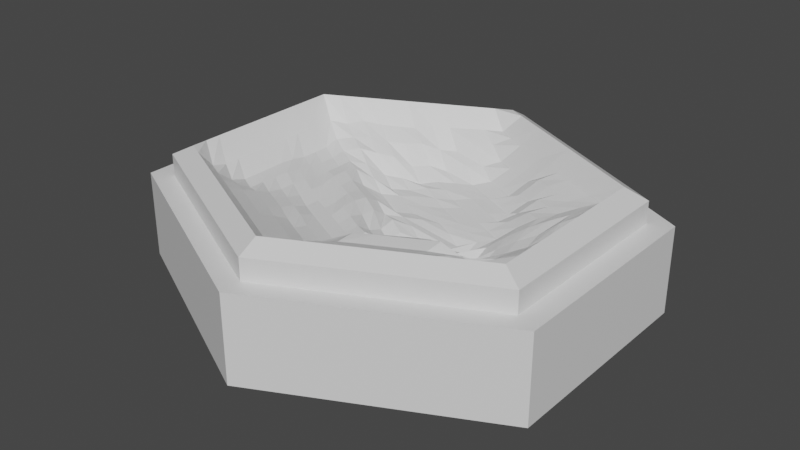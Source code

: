 # Source: TileGraphicWaterUR.blend  (saved by Blender 2.80.75; exported with 4.5.12 LTS)
import bpy
from mathutils import Matrix  # noqa: F401  (used for matrix-valued properties, if any)

bpy.ops.wm.read_factory_settings(use_empty=True)
scene = bpy.context.scene
scene.name = 'Scene'

# ---- collections
col_collection = bpy.data.collections.new('Collection'); scene.collection.children.link(col_collection)

# ---- materials (node trees are filled in below, after node groups)
mat_watertilesandmat = bpy.data.materials.new('WaterTileSandMat')
mat_watertilesandmat.use_transparent_shadow = False
mat_watertileindicatormat = bpy.data.materials.new('WaterTileIndicatorMat')
mat_watertileindicatormat.use_transparent_shadow = False
mat_tilebasemat = bpy.data.materials.new('TileBaseMat')
mat_tilebasemat.use_transparent_shadow = False

# ---- material node trees
mat_watertilesandmat.use_nodes = True; mat_watertilesandmat.node_tree.nodes.clear()
_N = mat_watertilesandmat.node_tree.nodes; _L = mat_watertilesandmat.node_tree.links
n0 = _N.new('ShaderNodeOutputMaterial'); n0.name = 'Material Output'; n0.location = (300, 300)
n1 = _N.new('ShaderNodeBsdfPrincipled'); n1.name = 'Principled BSDF'; n1.location = (10, 300)
n1.distribution = 'GGX'
n1.subsurface_method = 'BURLEY'
n1.inputs[3].default_value = 1.45
n1.inputs[27].default_value = (0.0, 0.0, 0.0, 1.0)
n1.inputs[28].default_value = 1.0
_L.new(n1.outputs[0], n0.inputs[0])
n0.is_active_output = True
mat_watertileindicatormat.use_nodes = True; mat_watertileindicatormat.node_tree.nodes.clear()
_N = mat_watertileindicatormat.node_tree.nodes; _L = mat_watertileindicatormat.node_tree.links
n0 = _N.new('ShaderNodeOutputMaterial'); n0.name = 'Material Output'; n0.location = (300, 300)
n1 = _N.new('ShaderNodeBsdfPrincipled'); n1.name = 'Principled BSDF'; n1.location = (10, 300)
n1.distribution = 'GGX'
n1.subsurface_method = 'BURLEY'
n1.inputs[3].default_value = 1.45
n1.inputs[27].default_value = (0.0, 0.0, 0.0, 1.0)
n1.inputs[28].default_value = 1.0
_L.new(n1.outputs[0], n0.inputs[0])
n0.is_active_output = True
mat_tilebasemat.use_nodes = True; mat_tilebasemat.node_tree.nodes.clear()
_N = mat_tilebasemat.node_tree.nodes; _L = mat_tilebasemat.node_tree.links
n0 = _N.new('ShaderNodeOutputMaterial'); n0.name = 'Material Output'; n0.location = (300, 300)
n1 = _N.new('ShaderNodeBsdfPrincipled'); n1.name = 'Principled BSDF'; n1.location = (10, 300)
n1.distribution = 'GGX'
n1.subsurface_method = 'BURLEY'
n1.inputs[3].default_value = 1.45
n1.inputs[27].default_value = (0.0, 0.0, 0.0, 1.0)
n1.inputs[28].default_value = 1.0
_L.new(n1.outputs[0], n0.inputs[0])
n0.is_active_output = True

# ---- world
world_world = bpy.data.worlds.new('World'); scene.world = world_world
world_world.use_nodes = True; world_world.node_tree.nodes.clear()
_N = world_world.node_tree.nodes; _L = world_world.node_tree.links
n0 = _N.new('ShaderNodeOutputWorld'); n0.name = 'World Output'; n0.location = (300, 300)
n1 = _N.new('ShaderNodeBackground'); n1.name = 'Background'; n1.location = (10, 300)
n1.inputs[0].default_value = (0.05088, 0.05088, 0.05088, 1.0)
_L.new(n1.outputs[0], n0.inputs[0])
n0.is_active_output = True
world_world.color = (0.05088, 0.05088, 0.05088)
world_world.use_sun_shadow = False
world_world.sun_shadow_jitter_overblur = 0.0

# ---- meshes
me_cylinder = bpy.data.meshes.new('Cylinder')
me_cylinder.from_pydata([(0.0, 1.0, -0.25), (0.0, 1.0, 0.15), (1.0, 0.5, -0.25), (1.0, 0.5, 0.15), (1.0, -0.5, -0.25), (1.0, -0.5, 0.15), (-8.742e-08, -1.0, -0.25), (-8.742e-08, -1.0, 0.15), (-1.0, -0.5, -0.25), (-1.0, -0.5, 0.15), (-1.0, 0.5, -0.25), (-1.0, 0.5, 0.15), (0.9, 0.45, 0.15), (-1.987e-09, 0.9, 0.15), (0.9, -0.45, 0.15), (-8.067e-08, -0.9, 0.15), (-0.9, -0.45, 0.15), (-0.9, 0.45, 0.15), (0.9, 0.45, 0.25), (-1.987e-09, 0.9, 0.25), (0.9, -0.45, 0.25), (-8.067e-08, -0.9, 0.25), (-0.9, -0.45, 0.25), (-0.9, 0.45, 0.25), (0.81, 0.405, 0.3), (-3.775e-09, 0.81, 0.3), (0.81, -0.405, 0.3), (-7.459e-08, -0.81, 0.3), (-0.81, -0.405, 0.3), (-0.81, 0.405, 0.3), (0.81, 0.405, 0.3), (-3.775e-09, 0.81, 0.3), (0.81, -0.405, 0.3), (-7.459e-08, -0.81, 0.3), (-0.81, -0.405, 0.3), (-0.81, 0.405, 0.3), (-1.137e-08, -1.137e-08, -0.009609), (0.7364, 0.4418, 0.3), (0.6627, 0.4786, 0.3), (0.5891, 0.5155, 0.3), (0.5155, 0.5523, 0.3), (0.4418, 0.5891, 0.3), (0.3682, 0.6259, 0.3), (0.2945, 0.6627, 0.3), (0.2209, 0.6995, 0.3), (0.1473, 0.7364, 0.3), (0.07364, 0.7732, 0.3), (0.81, -0.3314, 0.3), (0.81, -0.2577, 0.3), (0.81, -0.1841, 0.3), (0.81, -0.1105, 0.3), (0.81, -0.03682, 0.3), (0.81, 0.03682, 0.3), (0.81, 0.1105, 0.3), (0.81, 0.1841, 0.3), (0.81, 0.2577, 0.3), (0.81, 0.3314, 0.3), (0.07364, -0.7732, 0.3), (0.1473, -0.7364, 0.3), (0.2209, -0.6995, 0.3), (0.2945, -0.6627, 0.3), (0.3682, -0.6259, 0.3), (0.4418, -0.5891, 0.3), (0.5155, -0.5523, 0.3), (0.5891, -0.5155, 0.3), (0.6627, -0.4786, 0.3), (0.7364, -0.4418, 0.3), (-0.7364, -0.4418, 0.3), (-0.6627, -0.4786, 0.3), (-0.5891, -0.5155, 0.3), (-0.5155, -0.5523, 0.3), (-0.4418, -0.5891, 0.3), (-0.3682, -0.6259, 0.3), (-0.2945, -0.6627, 0.3), (-0.2209, -0.6995, 0.3), (-0.1473, -0.7364, 0.3), (-0.07364, -0.7732, 0.3), (-0.81, 0.3314, 0.3), (-0.81, 0.2577, 0.3), (-0.81, 0.1841, 0.3), (-0.81, 0.1105, 0.3), (-0.81, 0.03682, 0.3), (-0.81, -0.03682, 0.3), (-0.81, -0.1105, 0.3), (-0.81, -0.1841, 0.3), (-0.81, -0.2577, 0.3), (-0.81, -0.3314, 0.3), (-0.07364, 0.7732, 0.3), (-0.1473, 0.7364, 0.3), (-0.2209, 0.6995, 0.3), (-0.2945, 0.6627, 0.3), (-0.3682, 0.6259, 0.3), (-0.4418, 0.5891, 0.3), (-0.5155, 0.5523, 0.3), (-0.5891, 0.5155, 0.3), (-0.6627, 0.4786, 0.3), (-0.7364, 0.4418, 0.3), (0.07364, 0.03682, -0.03398), (0.1473, 0.07364, -0.03014), (0.2209, 0.1105, -0.04748), (0.2945, 0.1473, -0.01706), (0.3682, 0.1841, 0.00727), (0.4418, 0.2209, 0.07139), (0.5155, 0.2577, 0.1231), (0.5891, 0.2945, 0.154), (0.6627, 0.3314, 0.1893), (0.7364, 0.3682, 0.2218), (-0.7364, 0.3682, 0.1969), (-0.6627, 0.3314, 0.1324), (-0.5891, 0.2945, 0.1051), (-0.5155, 0.2577, 0.08533), (-0.4418, 0.2209, 0.07876), (-0.3682, 0.1841, 0.03265), (-0.2945, 0.1473, 0.03003), (-0.2209, 0.1105, 0.02928), (-0.1473, 0.07364, -0.0003299), (-0.07364, 0.03682, 0.01303), (-6.884e-08, -0.7364, 0.2167), (-6.309e-08, -0.6627, 0.1855), (4.474e-06, -0.5891, 0.1497), (5.615e-05, -0.5154, 0.1228), (-4.585e-08, -0.4418, 0.09906), (-4.011e-08, -0.3682, 0.06518), (-3.436e-08, -0.2945, 0.06759), (-2.861e-08, -0.2209, 0.07929), (-2.286e-08, -0.1473, 0.01577), (-1.712e-08, -0.07364, -0.03373), (-0.07364, -0.6995, 0.2167), (-0.1473, -0.6627, 0.2167), (-0.2209, -0.6259, 0.2167), (-0.2945, -0.5891, 0.2167), (-0.3682, -0.5523, 0.2167), (-0.4418, -0.5155, 0.2167), (-0.5155, -0.4786, 0.2167), (-0.5891, -0.4418, 0.2167), (-0.6627, -0.405, 0.2138), (-0.7364, -0.3682, 0.2156), (-0.07364, -0.6259, 0.1802), (-0.1473, -0.5891, 0.1802), (-0.2209, -0.5523, 0.1802), (-0.2945, -0.5155, 0.1802), (-0.3682, -0.4786, 0.1802), (-0.4418, -0.4418, 0.1802), (-0.5155, -0.405, 0.1802), (-0.5891, -0.3682, 0.1725), (-0.6627, -0.3314, 0.157), (-0.7364, -0.2945, 0.1968), (-0.07364, -0.5523, 0.147), (-0.1473, -0.5155, 0.1443), (-0.2209, -0.4786, 0.1443), (-0.2945, -0.4418, 0.1443), (-0.3682, -0.405, 0.1489), (-0.4418, -0.3682, 0.1491), (-0.5155, -0.3314, 0.1489), (-0.5891, -0.2945, 0.1281), (-0.6627, -0.2577, 0.1332), (-0.7364, -0.2209, 0.1968), (-0.07364, -0.4786, 0.1003), (-0.1473, -0.4418, 0.1003), (-0.2209, -0.405, 0.1003), (-0.2945, -0.3682, 0.1031), (-0.3682, -0.3314, 0.1187), (-0.4418, -0.2945, 0.1186), (-0.5155, -0.2577, 0.1175), (-0.5891, -0.2209, 0.1279), (-0.6627, -0.1841, 0.1332), (-0.7364, -0.1473, 0.1968), (-0.07364, -0.405, 0.08071), (-0.1473, -0.3682, 0.08071), (-0.2209, -0.3314, 0.08071), (-0.2945, -0.2945, 0.09588), (-0.3682, -0.2577, 0.09573), (-0.4418, -0.2209, 0.0999), (-0.5155, -0.1841, 0.1029), (-0.5891, -0.1473, 0.1264), (-0.6627, -0.1105, 0.1332), (-0.7364, -0.07364, 0.1968), (-0.07364, -0.3314, 0.06518), (-0.1473, -0.2945, 0.06518), (-0.2209, -0.2577, 0.06518), (-0.2945, -0.2209, 0.06518), (-0.3682, -0.1841, 0.0676), (-0.4418, -0.1473, 0.08334), (-0.5155, -0.1105, 0.1029), (-0.5891, -0.07364, 0.124), (-0.6627, -0.03682, 0.1332), (-0.7364, 4.47e-08, 0.1968), (-0.07364, -0.2577, 0.06759), (-0.1473, -0.2209, 0.06759), (-0.2209, -0.1841, 0.06759), (-0.2945, -0.1473, 0.06759), (-0.3682, -0.1105, 0.0676), (-0.4418, -0.07364, 0.08334), (-0.5155, -0.03682, 0.1001), (-0.5891, 2.235e-08, 0.1116), (-0.6627, 0.03682, 0.1284), (-0.7364, 0.07364, 0.1977), (-0.07364, -0.1841, 0.07031), (-0.1473, -0.1473, 0.07656), (-0.2209, -0.1105, 0.08484), (-0.2945, -0.07364, 0.07051), (-0.3682, -0.03682, 0.08225), (-0.4418, 2.98e-08, 0.08334), (-0.5155, 0.03682, 0.08559), (-0.5891, 0.07364, 0.1051), (-0.6627, 0.1105, 0.1142), (-0.7364, 0.1473, 0.2001), (-0.07364, -0.1105, 0.02025), (-0.1473, -0.07364, 0.0539), (-0.2209, -0.03682, 0.08649), (-0.2945, 1.863e-08, 0.08553), (-0.3682, 0.03682, 0.08556), (-0.4418, 0.07364, 0.09798), (-0.5155, 0.1105, 0.08533), (-0.5891, 0.1473, 0.09354), (-0.6627, 0.1841, 0.1142), (-0.7364, 0.2209, 0.2001), (-0.07364, -0.03682, -0.004963), (-0.1473, 3.725e-09, 0.05125), (-0.2209, 0.03682, 0.07227), (-0.2945, 0.07364, 0.07619), (-0.3682, 0.1105, 0.08596), (-0.4418, 0.1473, 0.09695), (-0.5155, 0.1841, 0.08533), (-0.5891, 0.2209, 0.09354), (-0.6627, 0.2577, 0.1142), (-0.7364, 0.2945, 0.1969), (0.7364, 0.2945, 0.2218), (0.7364, 0.2209, 0.2218), (0.7364, 0.1473, 0.2143), (0.7364, 0.07364, 0.1915), (0.7364, -6.706e-08, 0.1915), (0.7364, -0.07364, 0.2143), (0.7364, -0.1473, 0.2218), (0.7364, -0.2209, 0.2218), (0.7364, -0.2945, 0.2218), (0.7364, -0.3682, 0.2218), (0.6627, 0.2577, 0.1855), (0.6627, 0.1841, 0.1775), (0.6627, 0.1105, 0.1463), (0.6627, 0.03682, 0.1222), (0.6627, -0.03682, 0.1463), (0.6627, -0.1105, 0.1775), (0.6627, -0.1841, 0.1855), (0.6627, -0.2577, 0.1855), (0.6627, -0.3314, 0.1899), (0.6633, -0.4049, 0.2223), (0.5891, 0.2209, 0.1497), (0.5891, 0.1473, 0.1148), (0.5891, 0.07364, 0.09072), (0.5891, -4.47e-08, 0.09072), (0.5891, -0.07364, 0.1148), (0.5891, -0.1473, 0.1224), (0.5891, -0.2209, 0.1459), (0.5892, -0.2945, 0.1629), (0.5945, -0.3673, 0.2368), (0.5952, -0.4408, 0.2721), (0.5155, 0.1841, 0.1093), (0.5155, 0.1105, 0.07834), (0.5155, 0.03682, 0.05405), (0.5155, -0.03682, 0.05972), (0.5155, -0.1105, 0.06073), (0.5155, -0.1841, 0.08486), (0.5156, -0.2577, 0.128), (0.5209, -0.3304, 0.2071), (0.5267, -0.4031, 0.2889), (0.5224, -0.4775, 0.2796), (0.4418, 0.1473, 0.05876), (0.4418, 0.07364, 0.02982), (0.4418, -1.49e-08, 0.004997), (0.4418, -0.07364, 0.04404), (0.4418, -0.1473, 0.0826), (0.4418, -0.2209, 0.1172), (0.4468, -0.2937, 0.1812), (0.4531, -0.3663, 0.2578), (0.4531, -0.4399, 0.2889), (0.4488, -0.5143, 0.2796), (0.3682, 0.1105, -0.00172), (0.3682, 0.03682, -0.03187), (0.3682, -0.03682, -0.01515), (0.3682, -0.1105, 0.03687), (0.3682, -0.1841, 0.06687), (0.3682, -0.2577, 0.118), (0.3732, -0.3305, 0.1812), (0.3794, -0.4031, 0.2578), (0.3794, -0.4767, 0.2889), (0.3751, -0.5511, 0.2796), (0.2945, 0.07364, -0.04217), (0.2945, -2.235e-08, -0.0091), (0.2945, -0.07364, 0.01648), (0.2945, -0.1473, 0.02775), (0.2945, -0.2209, 0.06457), (0.2946, -0.2945, 0.1203), (0.2995, -0.3673, 0.1784), (0.3058, -0.4399, 0.2555), (0.3058, -0.5135, 0.2889), (0.3015, -0.5879, 0.2796), (0.2209, 0.03682, -0.03336), (0.2209, -0.03682, 0.01137), (0.2209, -0.1105, 0.0271), (0.2209, -0.1841, 0.04642), (0.2209, -0.2577, 0.0733), (0.2209, -0.3314, 0.1039), (0.2258, -0.4042, 0.1596), (0.2322, -0.4767, 0.2381), (0.2322, -0.5504, 0.2857), (0.2279, -0.6247, 0.2788), (0.1473, -1.49e-08, -0.01384), (0.1473, -0.07364, -0.005777), (0.1473, -0.1473, 0.0163), (0.1473, -0.2209, 0.02896), (0.1473, -0.2945, 0.06106), (0.1473, -0.3682, 0.08641), (0.1509, -0.4412, 0.1337), (0.1585, -0.5135, 0.2354), (0.154, -0.5879, 0.2408), (0.1487, -0.6625, 0.2301), (0.07364, -0.03682, -0.03373), (0.07364, -0.1105, 0.01577), (0.07364, -0.1841, 0.04219), (0.07364, -0.2577, 0.06115), (0.07364, -0.3314, 0.08035), (0.07364, -0.405, 0.08675), (0.07756, -0.478, 0.1485), (0.07957, -0.5513, 0.2017), (0.07524, -0.6256, 0.1927), (0.07364, -0.6995, 0.2167), (0.6627, 0.405, 0.2167), (0.5891, 0.3682, 0.1802), (0.5155, 0.3314, 0.1491), (0.4418, 0.2945, 0.1101), (0.3682, 0.2577, 0.05898), (0.2945, 0.2209, 0.004848), (0.2209, 0.1841, -0.01203), (0.1473, 0.1473, -0.02614), (0.07364, 0.1105, -0.02519), (-7.451e-09, 0.07364, -0.007784), (0.5891, 0.4418, 0.2167), (0.5155, 0.405, 0.1802), (0.4418, 0.3682, 0.1433), (0.3682, 0.3314, 0.07016), (0.2945, 0.2945, 0.02038), (0.2209, 0.2577, 0.004848), (0.1473, 0.2209, -0.00773), (0.07364, 0.1841, -0.01888), (-7.451e-09, 0.1473, -0.007194), (-0.07364, 0.1105, -0.003889), (0.5155, 0.4786, 0.2167), (0.4418, 0.4418, 0.1802), (0.3682, 0.405, 0.09848), (0.2945, 0.3682, 0.02526), (0.2209, 0.3314, 0.02038), (0.1473, 0.2945, 0.004848), (0.07364, 0.2577, -0.00773), (-7.451e-09, 0.2209, -0.01193), (-0.07364, 0.1841, -0.01682), (-0.1473, 0.1473, -0.01682), (0.4418, 0.5155, 0.2167), (0.3682, 0.4786, 0.172), (0.2945, 0.4418, 0.09152), (0.2209, 0.405, 0.02526), (0.1473, 0.3682, 0.02038), (0.07364, 0.3314, 0.004848), (-1.49e-08, 0.2945, -0.00773), (-0.07364, 0.2577, -0.00773), (-0.1473, 0.2209, -0.00773), (-0.2209, 0.1841, -0.00773), (0.3682, 0.5523, 0.2167), (0.2945, 0.5155, 0.1311), (0.2209, 0.4786, 0.05041), (0.1473, 0.4418, 0.02526), (0.07364, 0.405, 0.02038), (-2.235e-08, 0.3682, 0.004848), (-0.07364, 0.3314, 0.004848), (-0.1473, 0.2945, 0.004533), (-0.2209, 0.2577, -0.0004611), (-0.2945, 0.2209, -0.0004611), (0.2945, 0.5891, 0.2107), (0.2209, 0.5523, 0.1243), (0.1473, 0.5155, 0.05041), (0.07364, 0.4786, 0.02526), (-2.235e-08, 0.4418, 0.023), (-0.07364, 0.405, 0.02038), (-0.1473, 0.3682, 0.01777), (-0.2209, 0.3314, -0.0005185), (-0.2945, 0.2945, -0.003335), (-0.3682, 0.2577, 0.04157), (0.2209, 0.6259, 0.2107), (0.1473, 0.5891, 0.1243), (0.07364, 0.5523, 0.05041), (-1.49e-08, 0.5155, 0.02526), (-0.07364, 0.4786, 0.02526), (-0.1473, 0.4418, 0.023), (-0.2209, 0.405, 0.004313), (-0.2945, 0.3682, 0.02503), (-0.3682, 0.3314, 0.03224), (-0.4418, 0.2945, 0.07899), (0.1473, 0.6627, 0.2107), (0.07364, 0.6259, 0.1243), (-1.49e-08, 0.5891, 0.09152), (-0.07364, 0.5523, 0.09152), (-0.1473, 0.5155, 0.05), (-0.2209, 0.4786, 0.07058), (-0.2945, 0.4418, 0.0572), (-0.3682, 0.405, 0.09668), (-0.4418, 0.3682, 0.1098), (-0.5155, 0.3314, 0.1254), (0.07364, 0.6995, 0.2151), (-7.451e-09, 0.6627, 0.1738), (-0.07364, 0.6259, 0.1678), (-0.1473, 0.5891, 0.1245), (-0.2209, 0.5523, 0.1251), (-0.2945, 0.5155, 0.1501), (-0.3682, 0.4786, 0.1414), (-0.4418, 0.4418, 0.1418), (-0.5155, 0.405, 0.1589), (-0.5891, 0.3682, 0.1487), (0.0, 0.7364, 0.2167), (-0.07364, 0.6995, 0.2167), (-0.1473, 0.6627, 0.2151), (-0.2209, 0.6259, 0.2107), (-0.2945, 0.5891, 0.2121), (-0.3682, 0.5523, 0.1957), (-0.4418, 0.5155, 0.1957), (-0.5155, 0.4786, 0.1983), (-0.5891, 0.4418, 0.2081), (-0.6627, 0.405, 0.1873)], [], [(0, 1, 3, 2), (2, 3, 5, 4), (4, 5, 7, 6), (6, 7, 9, 8), (9, 7, 15, 16), (8, 9, 11, 10), (10, 11, 1, 0), (0, 2, 4, 6, 8, 10), (17, 16, 22, 23), (5, 3, 12, 14), (11, 9, 16, 17), (3, 1, 13, 12), (7, 5, 14, 15), (1, 11, 17, 13), (22, 21, 27, 28), (15, 14, 20, 21), (12, 13, 19, 18), (13, 17, 23, 19), (16, 15, 21, 22), (14, 12, 18, 20), (20, 18, 24, 26), (23, 22, 28, 29), (21, 20, 26, 27), (18, 19, 25, 24), (19, 23, 29, 25), (426, 96, 35, 107), (326, 117, 33, 57), (226, 107, 35, 77), (67, 136, 86, 34), (136, 146, 85, 86), (146, 156, 84, 85), (156, 166, 83, 84), (166, 176, 82, 83), (176, 186, 81, 82), (186, 196, 80, 81), (196, 206, 79, 80), (206, 216, 78, 79), (216, 226, 77, 78), (33, 117, 127, 76), (76, 127, 128, 75), (75, 128, 129, 74), (74, 129, 130, 73), (73, 130, 131, 72), (72, 131, 132, 71), (71, 132, 133, 70), (70, 133, 134, 69), (69, 134, 135, 68), (68, 135, 136, 67), (117, 118, 137, 127), (127, 137, 138, 128), (128, 138, 139, 129), (129, 139, 140, 130), (130, 140, 141, 131), (131, 141, 142, 132), (132, 142, 143, 133), (133, 143, 144, 134), (134, 144, 145, 135), (135, 145, 146, 136), (118, 119, 147, 137), (137, 147, 148, 138), (138, 148, 149, 139), (139, 149, 150, 140), (140, 150, 151, 141), (141, 151, 152, 142), (142, 152, 153, 143), (143, 153, 154, 144), (144, 154, 155, 145), (145, 155, 156, 146), (119, 120, 157, 147), (147, 157, 158, 148), (148, 158, 159, 149), (149, 159, 160, 150), (150, 160, 161, 151), (151, 161, 162, 152), (152, 162, 163, 153), (153, 163, 164, 154), (154, 164, 165, 155), (155, 165, 166, 156), (120, 121, 167, 157), (157, 167, 168, 158), (158, 168, 169, 159), (159, 169, 170, 160), (160, 170, 171, 161), (161, 171, 172, 162), (162, 172, 173, 163), (163, 173, 174, 164), (164, 174, 175, 165), (165, 175, 176, 166), (121, 122, 177, 167), (167, 177, 178, 168), (168, 178, 179, 169), (169, 179, 180, 170), (170, 180, 181, 171), (171, 181, 182, 172), (172, 182, 183, 173), (173, 183, 184, 174), (174, 184, 185, 175), (175, 185, 186, 176), (122, 123, 187, 177), (177, 187, 188, 178), (178, 188, 189, 179), (179, 189, 190, 180), (180, 190, 191, 181), (181, 191, 192, 182), (182, 192, 193, 183), (183, 193, 194, 184), (184, 194, 195, 185), (185, 195, 196, 186), (123, 124, 197, 187), (187, 197, 198, 188), (188, 198, 199, 189), (189, 199, 200, 190), (190, 200, 201, 191), (191, 201, 202, 192), (192, 202, 203, 193), (193, 203, 204, 194), (194, 204, 205, 195), (195, 205, 206, 196), (124, 125, 207, 197), (197, 207, 208, 198), (198, 208, 209, 199), (199, 209, 210, 200), (200, 210, 211, 201), (201, 211, 212, 202), (202, 212, 213, 203), (203, 213, 214, 204), (204, 214, 215, 205), (205, 215, 216, 206), (125, 126, 217, 207), (207, 217, 218, 208), (208, 218, 219, 209), (209, 219, 220, 210), (210, 220, 221, 211), (211, 221, 222, 212), (212, 222, 223, 213), (213, 223, 224, 214), (214, 224, 225, 215), (215, 225, 226, 216), (126, 36, 116, 217), (217, 116, 115, 218), (218, 115, 114, 219), (219, 114, 113, 220), (220, 113, 112, 221), (221, 112, 111, 222), (222, 111, 110, 223), (223, 110, 109, 224), (224, 109, 108, 225), (225, 108, 107, 226), (47, 236, 66, 32), (236, 246, 65, 66), (246, 256, 64, 65), (256, 266, 63, 64), (266, 276, 62, 63), (276, 286, 61, 62), (286, 296, 60, 61), (296, 306, 59, 60), (306, 316, 58, 59), (316, 326, 57, 58), (30, 106, 227, 56), (56, 227, 228, 55), (55, 228, 229, 54), (54, 229, 230, 53), (53, 230, 231, 52), (52, 231, 232, 51), (51, 232, 233, 50), (50, 233, 234, 49), (49, 234, 235, 48), (48, 235, 236, 47), (106, 105, 237, 227), (227, 237, 238, 228), (228, 238, 239, 229), (229, 239, 240, 230), (230, 240, 241, 231), (231, 241, 242, 232), (232, 242, 243, 233), (233, 243, 244, 234), (234, 244, 245, 235), (235, 245, 246, 236), (105, 104, 247, 237), (237, 247, 248, 238), (238, 248, 249, 239), (239, 249, 250, 240), (240, 250, 251, 241), (241, 251, 252, 242), (242, 252, 253, 243), (243, 253, 254, 244), (244, 254, 255, 245), (245, 255, 256, 246), (104, 103, 257, 247), (247, 257, 258, 248), (248, 258, 259, 249), (249, 259, 260, 250), (250, 260, 261, 251), (251, 261, 262, 252), (252, 262, 263, 253), (253, 263, 264, 254), (254, 264, 265, 255), (255, 265, 266, 256), (103, 102, 267, 257), (257, 267, 268, 258), (258, 268, 269, 259), (259, 269, 270, 260), (260, 270, 271, 261), (261, 271, 272, 262), (262, 272, 273, 263), (263, 273, 274, 264), (264, 274, 275, 265), (265, 275, 276, 266), (102, 101, 277, 267), (267, 277, 278, 268), (268, 278, 279, 269), (269, 279, 280, 270), (270, 280, 281, 271), (271, 281, 282, 272), (272, 282, 283, 273), (273, 283, 284, 274), (274, 284, 285, 275), (275, 285, 286, 276), (101, 100, 287, 277), (277, 287, 288, 278), (278, 288, 289, 279), (279, 289, 290, 280), (280, 290, 291, 281), (281, 291, 292, 282), (282, 292, 293, 283), (283, 293, 294, 284), (284, 294, 295, 285), (285, 295, 296, 286), (100, 99, 297, 287), (287, 297, 298, 288), (288, 298, 299, 289), (289, 299, 300, 290), (290, 300, 301, 291), (291, 301, 302, 292), (292, 302, 303, 293), (293, 303, 304, 294), (294, 304, 305, 295), (295, 305, 306, 296), (99, 98, 307, 297), (297, 307, 308, 298), (298, 308, 309, 299), (299, 309, 310, 300), (300, 310, 311, 301), (301, 311, 312, 302), (302, 312, 313, 303), (303, 313, 314, 304), (304, 314, 315, 305), (305, 315, 316, 306), (98, 97, 317, 307), (307, 317, 318, 308), (308, 318, 319, 309), (309, 319, 320, 310), (310, 320, 321, 311), (311, 321, 322, 312), (312, 322, 323, 313), (313, 323, 324, 314), (314, 324, 325, 315), (315, 325, 326, 316), (97, 36, 126, 317), (317, 126, 125, 318), (318, 125, 124, 319), (319, 124, 123, 320), (320, 123, 122, 321), (321, 122, 121, 322), (322, 121, 120, 323), (323, 120, 119, 324), (324, 119, 118, 325), (325, 118, 117, 326), (97, 336, 116, 36), (336, 346, 115, 116), (346, 356, 114, 115), (356, 366, 113, 114), (366, 376, 112, 113), (376, 386, 111, 112), (386, 396, 110, 111), (396, 406, 109, 110), (406, 416, 108, 109), (416, 426, 107, 108), (30, 37, 327, 106), (106, 327, 328, 105), (105, 328, 329, 104), (104, 329, 330, 103), (103, 330, 331, 102), (102, 331, 332, 101), (101, 332, 333, 100), (100, 333, 334, 99), (99, 334, 335, 98), (98, 335, 336, 97), (37, 38, 337, 327), (327, 337, 338, 328), (328, 338, 339, 329), (329, 339, 340, 330), (330, 340, 341, 331), (331, 341, 342, 332), (332, 342, 343, 333), (333, 343, 344, 334), (334, 344, 345, 335), (335, 345, 346, 336), (38, 39, 347, 337), (337, 347, 348, 338), (338, 348, 349, 339), (339, 349, 350, 340), (340, 350, 351, 341), (341, 351, 352, 342), (342, 352, 353, 343), (343, 353, 354, 344), (344, 354, 355, 345), (345, 355, 356, 346), (39, 40, 357, 347), (347, 357, 358, 348), (348, 358, 359, 349), (349, 359, 360, 350), (350, 360, 361, 351), (351, 361, 362, 352), (352, 362, 363, 353), (353, 363, 364, 354), (354, 364, 365, 355), (355, 365, 366, 356), (40, 41, 367, 357), (357, 367, 368, 358), (358, 368, 369, 359), (359, 369, 370, 360), (360, 370, 371, 361), (361, 371, 372, 362), (362, 372, 373, 363), (363, 373, 374, 364), (364, 374, 375, 365), (365, 375, 376, 366), (41, 42, 377, 367), (367, 377, 378, 368), (368, 378, 379, 369), (369, 379, 380, 370), (370, 380, 381, 371), (371, 381, 382, 372), (372, 382, 383, 373), (373, 383, 384, 374), (374, 384, 385, 375), (375, 385, 386, 376), (42, 43, 387, 377), (377, 387, 388, 378), (378, 388, 389, 379), (379, 389, 390, 380), (380, 390, 391, 381), (381, 391, 392, 382), (382, 392, 393, 383), (383, 393, 394, 384), (384, 394, 395, 385), (385, 395, 396, 386), (43, 44, 397, 387), (387, 397, 398, 388), (388, 398, 399, 389), (389, 399, 400, 390), (390, 400, 401, 391), (391, 401, 402, 392), (392, 402, 403, 393), (393, 403, 404, 394), (394, 404, 405, 395), (395, 405, 406, 396), (44, 45, 407, 397), (397, 407, 408, 398), (398, 408, 409, 399), (399, 409, 410, 400), (400, 410, 411, 401), (401, 411, 412, 402), (402, 412, 413, 403), (403, 413, 414, 404), (404, 414, 415, 405), (405, 415, 416, 406), (45, 46, 417, 407), (407, 417, 418, 408), (408, 418, 419, 409), (409, 419, 420, 410), (410, 420, 421, 411), (411, 421, 422, 412), (412, 422, 423, 413), (413, 423, 424, 414), (414, 424, 425, 415), (415, 425, 426, 416), (46, 31, 87, 417), (417, 87, 88, 418), (418, 88, 89, 419), (419, 89, 90, 420), (420, 90, 91, 421), (421, 91, 92, 422), (422, 92, 93, 423), (423, 93, 94, 424), (424, 94, 95, 425), (425, 95, 96, 426)])
me_cylinder.polygons.foreach_set('material_index', [2, 2, 2, 2, 2, 2, 2, 2, 1, 2, 2, 2, 2, 2, 1, 1, 1, 1, 1, 1, 1, 1, 1, 1, 1, 0, 0, 0, 0, 0, 0, 0, 0, 0, 0, 0, 0, 0, 0, 0, 0, 0, 0, 0, 0, 0, 0, 0, 0, 0, 0, 0, 0, 0, 0, 0, 0, 0, 0, 0, 0, 0, 0, 0, 0, 0, 0, 0, 0, 0, 0, 0, 0, 0, 0, 0, 0, 0, 0, 0, 0, 0, 0, 0, 0, 0, 0, 0, 0, 0, 0, 0, 0, 0, 0, 0, 0, 0, 0, 0, 0, 0, 0, 0, 0, 0, 0, 0, 0, 0, 0, 0, 0, 0, 0, 0, 0, 0, 0, 0, 0, 0, 0, 0, 0, 0, 0, 0, 0, 0, 0, 0, 0, 0, 0, 0, 0, 0, 0, 0, 0, 0, 0, 0, 0, 0, 0, 0, 0, 0, 0, 0, 0, 0, 0, 0, 0, 0, 0, 0, 0, 0, 0, 0, 0, 0, 0, 0, 0, 0, 0, 0, 0, 0, 0, 0, 0, 0, 0, 0, 0, 0, 0, 0, 0, 0, 0, 0, 0, 0, 0, 0, 0, 0, 0, 0, 0, 0, 0, 0, 0, 0, 0, 0, 0, 0, 0, 0, 0, 0, 0, 0, 0, 0, 0, 0, 0, 0, 0, 0, 0, 0, 0, 0, 0, 0, 0, 0, 0, 0, 0, 0, 0, 0, 0, 0, 0, 0, 0, 0, 0, 0, 0, 0, 0, 0, 0, 0, 0, 0, 0, 0, 0, 0, 0, 0, 0, 0, 0, 0, 0, 0, 0, 0, 0, 0, 0, 0, 0, 0, 0, 0, 0, 0, 0, 0, 0, 0, 0, 0, 0, 0, 0, 0, 0, 0, 0, 0, 0, 0, 0, 0, 0, 0, 0, 0, 0, 0, 0, 0, 0, 0, 0, 0, 0, 0, 0, 0, 0, 0, 0, 0, 0, 0, 0, 0, 0, 0, 0, 0, 0, 0, 0, 0, 0, 0, 0, 0, 0, 0, 0, 0, 0, 0, 0, 0, 0, 0, 0, 0, 0, 0, 0, 0, 0, 0, 0, 0, 0, 0, 0, 0, 0, 0, 0, 0, 0, 0, 0, 0, 0, 0, 0, 0, 0, 0, 0, 0, 0, 0, 0, 0, 0, 0, 0, 0, 0, 0, 0, 0, 0, 0, 0, 0, 0, 0, 0, 0])
me_cylinder.materials.append(mat_watertilesandmat)
me_cylinder.materials.append(mat_watertileindicatormat)
me_cylinder.materials.append(mat_tilebasemat)
me_cylinder.use_remesh_preserve_volume = False
me_cylinder.use_remesh_preserve_attributes = False
me_cylinder.use_mirror_vertex_groups = False
me_cylinder.update()

# ---- objects
ob_base = bpy.data.objects.new('Base', me_cylinder)

# ---- transforms, parenting, visibility, modifiers, constraints
ob_base.location = (0.0, 0.0, 0.0)
ob_base.scale = (2.0, 2.0, 2.0)
ob_base.lineart.crease_threshold = 0.0

# ---- collection membership
col_collection.objects.link(ob_base)

# ---- scene / render settings (as saved in the file)
scene.frame_start = 1; scene.frame_end = 250; scene.frame_set(1)
scene.render.engine = 'BLENDER_EEVEE_NEXT'
scene.cycles.use_denoising = False
scene.cycles.samples = 128
scene.cycles.sampling_pattern = 'TABULATED_SOBOL'
scene.cycles.use_adaptive_sampling = False
scene.cycles.use_light_tree = False
scene.view_settings.view_transform = 'Filmic'
bpy.context.view_layer.update()

# ---- added for rendering (the .blend has no active camera and no usable light): camera, sun
cam_auto = bpy.data.cameras.new('AutoCamera')
cam_auto.lens = 50.0
cam_auto.sensor_width = 36.0
cam_auto.clip_end = 1000.0
ob_auto_camera = bpy.data.objects.new('AutoCamera', cam_auto)
scene.collection.objects.link(ob_auto_camera)
ob_auto_camera.location = (5.3319, -6.39827, 4.31552)
ob_auto_camera.rotation_euler = (1.09748, -7.21219e-08, 0.694738)
scene.camera = ob_auto_camera
light_auto_sun = bpy.data.lights.new('AutoSun', 'SUN')
light_auto_sun.energy = 3.0
light_auto_sun.angle = 0.0523599
ob_auto_sun = bpy.data.objects.new('AutoSun', light_auto_sun)
scene.collection.objects.link(ob_auto_sun)
ob_auto_sun.rotation_euler = (0.872665, 0.174533, 0.523599)
bpy.context.view_layer.update()
